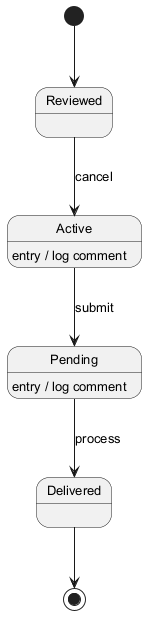

The diagram above was rendered by PlantUML. Its source (embedded in the PNG):
@startuml
skinparam backgroundColor #FFFFFF
skinparam classBackgroundColor #E8F4FA
skinparam classBorderColor #2C7DA0
skinparam defaultFontSize 13
[*] --> Reviewed
Reviewed --> Active : cancel
Active --> Pending : submit
Active : entry / log comment
Pending --> Delivered : process
Pending : entry / log comment
Delivered --> [*]
@enduml